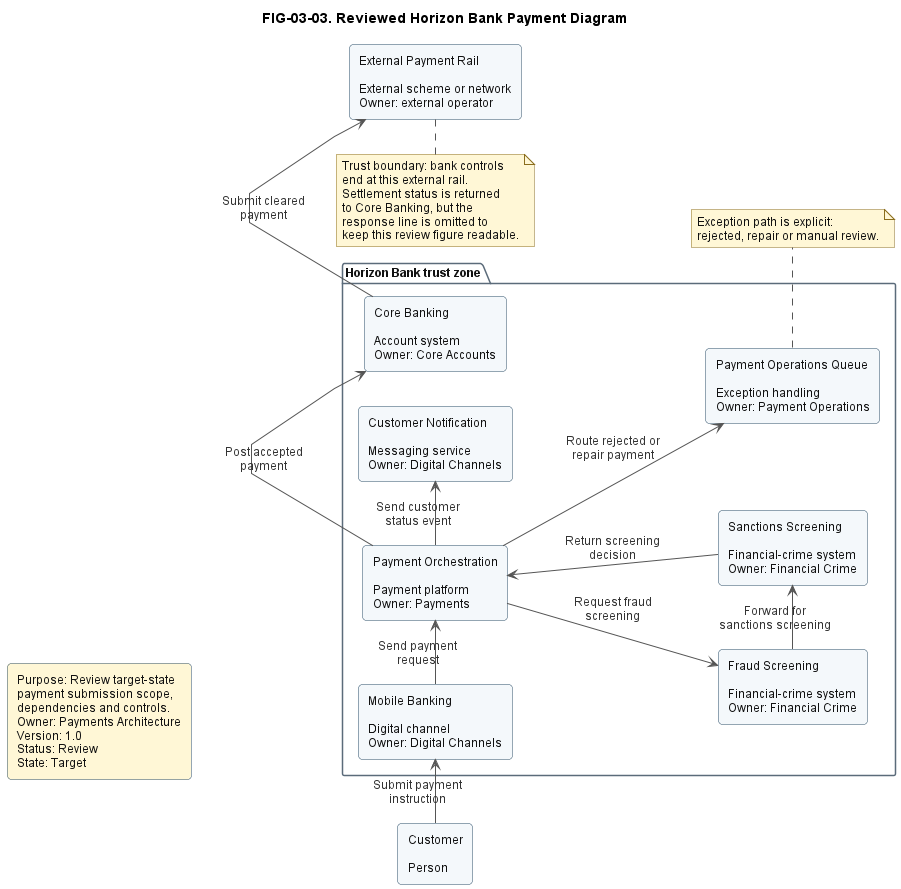

The diagram above was rendered by PlantUML. Its source (embedded in the PNG):
@startuml
title FIG-03-03. Reviewed Horizon Bank Payment Diagram

skinparam shadowing false
skinparam defaultFontName Arial
skinparam defaultFontSize 12
skinparam rectangle {
  BackgroundColor #F4F8FB
  BorderColor #2B4D66
  FontColor #111111
  RoundCorner 8
}
skinparam package {
  BackgroundColor #FFFFFF
  BorderColor #5B6B7A
  FontColor #111111
}
skinparam note {
  BackgroundColor #FFF7D6
  BorderColor #8A6D1D
  FontColor #111111
}
skinparam arrow {
  Color #555555
  FontColor #333333
}
skinparam linetype polyline

left to right direction

rectangle "Purpose: Review target-state\npayment submission scope,\ndependencies and controls.\nOwner: Payments Architecture\nVersion: 1.0\nStatus: Review\nState: Target" as meta #FFF7D6

rectangle "Customer\n\nPerson" as customer

package "Horizon Bank trust zone" as bank {
  rectangle "Mobile Banking\n\nDigital channel\nOwner: Digital Channels" as mobile
  rectangle "Payment Orchestration\n\nPayment platform\nOwner: Payments" as orchestration
  rectangle "Fraud Screening\n\nFinancial-crime system\nOwner: Financial Crime" as fraud
  rectangle "Sanctions Screening\n\nFinancial-crime system\nOwner: Financial Crime" as sanctions
  rectangle "Core Banking\n\nAccount system\nOwner: Core Accounts" as core
  rectangle "Customer Notification\n\nMessaging service\nOwner: Digital Channels" as notify
  rectangle "Payment Operations Queue\n\nException handling\nOwner: Payment Operations" as ops
}

rectangle "External Payment Rail\n\nExternal scheme or network\nOwner: external operator" as rail

meta -[hidden]down-> mobile
customer -right-> mobile : Submit payment\ninstruction
mobile -right-> orchestration : Send payment\nrequest
orchestration -down-> fraud : Request fraud\nscreening
fraud -right-> sanctions : Forward for\nsanctions screening
sanctions -up-> orchestration : Return screening\ndecision
orchestration -right-> core : Post accepted\npayment
core -right-> rail : Submit cleared\npayment
orchestration -down-> ops : Route rejected or\nrepair payment
orchestration -right-> notify : Send customer\nstatus event

note bottom of rail
Trust boundary: bank controls
end at this external rail.
Settlement status is returned
to Core Banking, but the
response line is omitted to
keep this review figure readable.
end note

note bottom of ops
Exception path is explicit:
rejected, repair or manual review.
end note

@enduml